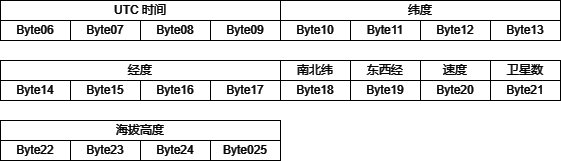

The diagram above was exported from draw.io. Its source (the exported page's mxGraphModel, read from the mxfile embedded in the PNG):
<mxGraphModel dx="1259" dy="742" grid="1" gridSize="10" guides="1" tooltips="1" connect="1" arrows="1" fold="1" page="1" pageScale="1" pageWidth="827" pageHeight="1169" background="#FFFFFF" math="0" shadow="0">
  <root>
    <mxCell id="0" />
    <mxCell id="1" parent="0" />
    <mxCell id="R8n0np9hyfQcbD4o1xAP-126" value="UTC 时间" style="rounded=0;whiteSpace=wrap;html=1;fillColor=#000000;strokeColor=#FFFFFF;fontColor=#FFFFFF;" parent="1" vertex="1">
      <mxGeometry x="80" y="410" width="280" height="20" as="geometry" />
    </mxCell>
    <mxCell id="R8n0np9hyfQcbD4o1xAP-127" value="纬度" style="rounded=0;whiteSpace=wrap;html=1;fillColor=#000000;strokeColor=#FFFFFF;fontColor=#FFFFFF;" parent="1" vertex="1">
      <mxGeometry x="360" y="410" width="280" height="20" as="geometry" />
    </mxCell>
    <mxCell id="R8n0np9hyfQcbD4o1xAP-128" value="经度" style="rounded=0;whiteSpace=wrap;html=1;fillColor=#000000;strokeColor=#FFFFFF;fontColor=#FFFFFF;" parent="1" vertex="1">
      <mxGeometry x="80" y="470" width="280" height="20" as="geometry" />
    </mxCell>
    <mxCell id="R8n0np9hyfQcbD4o1xAP-129" value="南北纬" style="rounded=0;whiteSpace=wrap;html=1;fillColor=#000000;strokeColor=#FFFFFF;fontColor=#FFFFFF;" parent="1" vertex="1">
      <mxGeometry x="360" y="470" width="70" height="20" as="geometry" />
    </mxCell>
    <mxCell id="R8n0np9hyfQcbD4o1xAP-130" value="东西经" style="rounded=0;whiteSpace=wrap;html=1;fillColor=#000000;strokeColor=#FFFFFF;fontColor=#FFFFFF;" parent="1" vertex="1">
      <mxGeometry x="430" y="470" width="70" height="20" as="geometry" />
    </mxCell>
    <mxCell id="R8n0np9hyfQcbD4o1xAP-131" value="速度" style="rounded=0;whiteSpace=wrap;html=1;fillColor=#000000;strokeColor=#FFFFFF;fontColor=#FFFFFF;" parent="1" vertex="1">
      <mxGeometry x="500" y="470" width="70" height="20" as="geometry" />
    </mxCell>
    <mxCell id="R8n0np9hyfQcbD4o1xAP-132" value="海拔高度" style="rounded=0;whiteSpace=wrap;html=1;fillColor=#000000;strokeColor=#FFFFFF;fontColor=#FFFFFF;" parent="1" vertex="1">
      <mxGeometry x="80" y="530" width="280" height="20" as="geometry" />
    </mxCell>
    <mxCell id="R8n0np9hyfQcbD4o1xAP-143" value="卫星数" style="rounded=0;whiteSpace=wrap;html=1;fillColor=#000000;strokeColor=#FFFFFF;fontColor=#FFFFFF;" parent="1" vertex="1">
      <mxGeometry x="570" y="470" width="70" height="20" as="geometry" />
    </mxCell>
    <mxCell id="R8n0np9hyfQcbD4o1xAP-174" value="&lt;font color=&quot;#ffffff&quot;&gt;Byte06&lt;br&gt;&lt;/font&gt;" style="rounded=0;whiteSpace=wrap;html=1;fillColor=#000000;strokeColor=#FFFFFF;" parent="1" vertex="1">
      <mxGeometry x="80" y="430" width="70" height="20" as="geometry" />
    </mxCell>
    <mxCell id="R8n0np9hyfQcbD4o1xAP-176" value="&lt;font color=&quot;#ffffff&quot;&gt;Byte07&lt;br&gt;&lt;/font&gt;" style="rounded=0;whiteSpace=wrap;html=1;fillColor=#000000;strokeColor=#FFFFFF;" parent="1" vertex="1">
      <mxGeometry x="150" y="430" width="70" height="20" as="geometry" />
    </mxCell>
    <mxCell id="R8n0np9hyfQcbD4o1xAP-179" value="&lt;font color=&quot;#ffffff&quot;&gt;Byte08&lt;br&gt;&lt;/font&gt;" style="rounded=0;whiteSpace=wrap;html=1;fillColor=#000000;strokeColor=#FFFFFF;" parent="1" vertex="1">
      <mxGeometry x="220" y="430" width="70" height="20" as="geometry" />
    </mxCell>
    <mxCell id="R8n0np9hyfQcbD4o1xAP-182" value="&lt;font color=&quot;#ffffff&quot;&gt;Byte09&lt;br&gt;&lt;/font&gt;" style="rounded=0;whiteSpace=wrap;html=1;fillColor=#000000;strokeColor=#FFFFFF;" parent="1" vertex="1">
      <mxGeometry x="290" y="430" width="70" height="20" as="geometry" />
    </mxCell>
    <mxCell id="R8n0np9hyfQcbD4o1xAP-186" value="&lt;font color=&quot;#ffffff&quot;&gt;Byte10&lt;br&gt;&lt;/font&gt;" style="rounded=0;whiteSpace=wrap;html=1;fillColor=#000000;strokeColor=#FFFFFF;" parent="1" vertex="1">
      <mxGeometry x="360" y="430" width="70" height="20" as="geometry" />
    </mxCell>
    <mxCell id="R8n0np9hyfQcbD4o1xAP-188" value="&lt;font color=&quot;#ffffff&quot;&gt;Byte11&lt;br&gt;&lt;/font&gt;" style="rounded=0;whiteSpace=wrap;html=1;fillColor=#000000;strokeColor=#FFFFFF;" parent="1" vertex="1">
      <mxGeometry x="430" y="430" width="70" height="20" as="geometry" />
    </mxCell>
    <mxCell id="R8n0np9hyfQcbD4o1xAP-191" value="&lt;font color=&quot;#ffffff&quot;&gt;Byte12&lt;br&gt;&lt;/font&gt;" style="rounded=0;whiteSpace=wrap;html=1;fillColor=#000000;strokeColor=#FFFFFF;" parent="1" vertex="1">
      <mxGeometry x="500" y="430" width="70" height="20" as="geometry" />
    </mxCell>
    <mxCell id="R8n0np9hyfQcbD4o1xAP-194" value="&lt;font color=&quot;#ffffff&quot;&gt;Byte13&lt;br&gt;&lt;/font&gt;" style="rounded=0;whiteSpace=wrap;html=1;fillColor=#000000;strokeColor=#FFFFFF;" parent="1" vertex="1">
      <mxGeometry x="570" y="430" width="70" height="20" as="geometry" />
    </mxCell>
    <mxCell id="R8n0np9hyfQcbD4o1xAP-198" value="&lt;font color=&quot;#ffffff&quot;&gt;Byte14&lt;br&gt;&lt;/font&gt;" style="rounded=0;whiteSpace=wrap;html=1;fillColor=#000000;strokeColor=#FFFFFF;" parent="1" vertex="1">
      <mxGeometry x="80" y="490" width="70" height="20" as="geometry" />
    </mxCell>
    <mxCell id="R8n0np9hyfQcbD4o1xAP-200" value="&lt;font color=&quot;#ffffff&quot;&gt;Byte15&lt;br&gt;&lt;/font&gt;" style="rounded=0;whiteSpace=wrap;html=1;fillColor=#000000;strokeColor=#FFFFFF;" parent="1" vertex="1">
      <mxGeometry x="150" y="490" width="70" height="20" as="geometry" />
    </mxCell>
    <mxCell id="R8n0np9hyfQcbD4o1xAP-203" value="&lt;font color=&quot;#ffffff&quot;&gt;Byte16&lt;br&gt;&lt;/font&gt;" style="rounded=0;whiteSpace=wrap;html=1;fillColor=#000000;strokeColor=#FFFFFF;" parent="1" vertex="1">
      <mxGeometry x="220" y="490" width="70" height="20" as="geometry" />
    </mxCell>
    <mxCell id="R8n0np9hyfQcbD4o1xAP-206" value="&lt;font color=&quot;#ffffff&quot;&gt;Byte17&lt;br&gt;&lt;/font&gt;" style="rounded=0;whiteSpace=wrap;html=1;fillColor=#000000;strokeColor=#FFFFFF;" parent="1" vertex="1">
      <mxGeometry x="290" y="490" width="70" height="20" as="geometry" />
    </mxCell>
    <mxCell id="R8n0np9hyfQcbD4o1xAP-210" value="&lt;font color=&quot;#ffffff&quot;&gt;Byte18&lt;br&gt;&lt;/font&gt;" style="rounded=0;whiteSpace=wrap;html=1;fillColor=#000000;strokeColor=#FFFFFF;" parent="1" vertex="1">
      <mxGeometry x="360" y="490" width="70" height="20" as="geometry" />
    </mxCell>
    <mxCell id="R8n0np9hyfQcbD4o1xAP-212" value="&lt;font color=&quot;#ffffff&quot;&gt;Byte19&lt;br&gt;&lt;/font&gt;" style="rounded=0;whiteSpace=wrap;html=1;fillColor=#000000;strokeColor=#FFFFFF;" parent="1" vertex="1">
      <mxGeometry x="430" y="490" width="70" height="20" as="geometry" />
    </mxCell>
    <mxCell id="R8n0np9hyfQcbD4o1xAP-215" value="&lt;font color=&quot;#ffffff&quot;&gt;Byte20&lt;br&gt;&lt;/font&gt;" style="rounded=0;whiteSpace=wrap;html=1;fillColor=#000000;strokeColor=#FFFFFF;" parent="1" vertex="1">
      <mxGeometry x="500" y="490" width="70" height="20" as="geometry" />
    </mxCell>
    <mxCell id="R8n0np9hyfQcbD4o1xAP-218" value="&lt;font color=&quot;#ffffff&quot;&gt;Byte21&lt;br&gt;&lt;/font&gt;" style="rounded=0;whiteSpace=wrap;html=1;fillColor=#000000;strokeColor=#FFFFFF;" parent="1" vertex="1">
      <mxGeometry x="570" y="490" width="70" height="20" as="geometry" />
    </mxCell>
    <mxCell id="R8n0np9hyfQcbD4o1xAP-223" value="&lt;font color=&quot;#ffffff&quot;&gt;Byte22&lt;br&gt;&lt;/font&gt;" style="rounded=0;whiteSpace=wrap;html=1;fillColor=#000000;strokeColor=#FFFFFF;" parent="1" vertex="1">
      <mxGeometry x="80" y="550" width="70" height="20" as="geometry" />
    </mxCell>
    <mxCell id="R8n0np9hyfQcbD4o1xAP-225" value="&lt;font color=&quot;#ffffff&quot;&gt;Byte23&lt;br&gt;&lt;/font&gt;" style="rounded=0;whiteSpace=wrap;html=1;fillColor=#000000;strokeColor=#FFFFFF;" parent="1" vertex="1">
      <mxGeometry x="150" y="550" width="70" height="20" as="geometry" />
    </mxCell>
    <mxCell id="R8n0np9hyfQcbD4o1xAP-228" value="&lt;font color=&quot;#ffffff&quot;&gt;Byte24&lt;br&gt;&lt;/font&gt;" style="rounded=0;whiteSpace=wrap;html=1;fillColor=#000000;strokeColor=#FFFFFF;" parent="1" vertex="1">
      <mxGeometry x="220" y="550" width="70" height="20" as="geometry" />
    </mxCell>
    <mxCell id="R8n0np9hyfQcbD4o1xAP-231" value="&lt;font color=&quot;#ffffff&quot;&gt;Byte025&lt;br&gt;&lt;/font&gt;" style="rounded=0;whiteSpace=wrap;html=1;fillColor=#000000;strokeColor=#FFFFFF;" parent="1" vertex="1">
      <mxGeometry x="290" y="550" width="70" height="20" as="geometry" />
    </mxCell>
  </root>
</mxGraphModel>